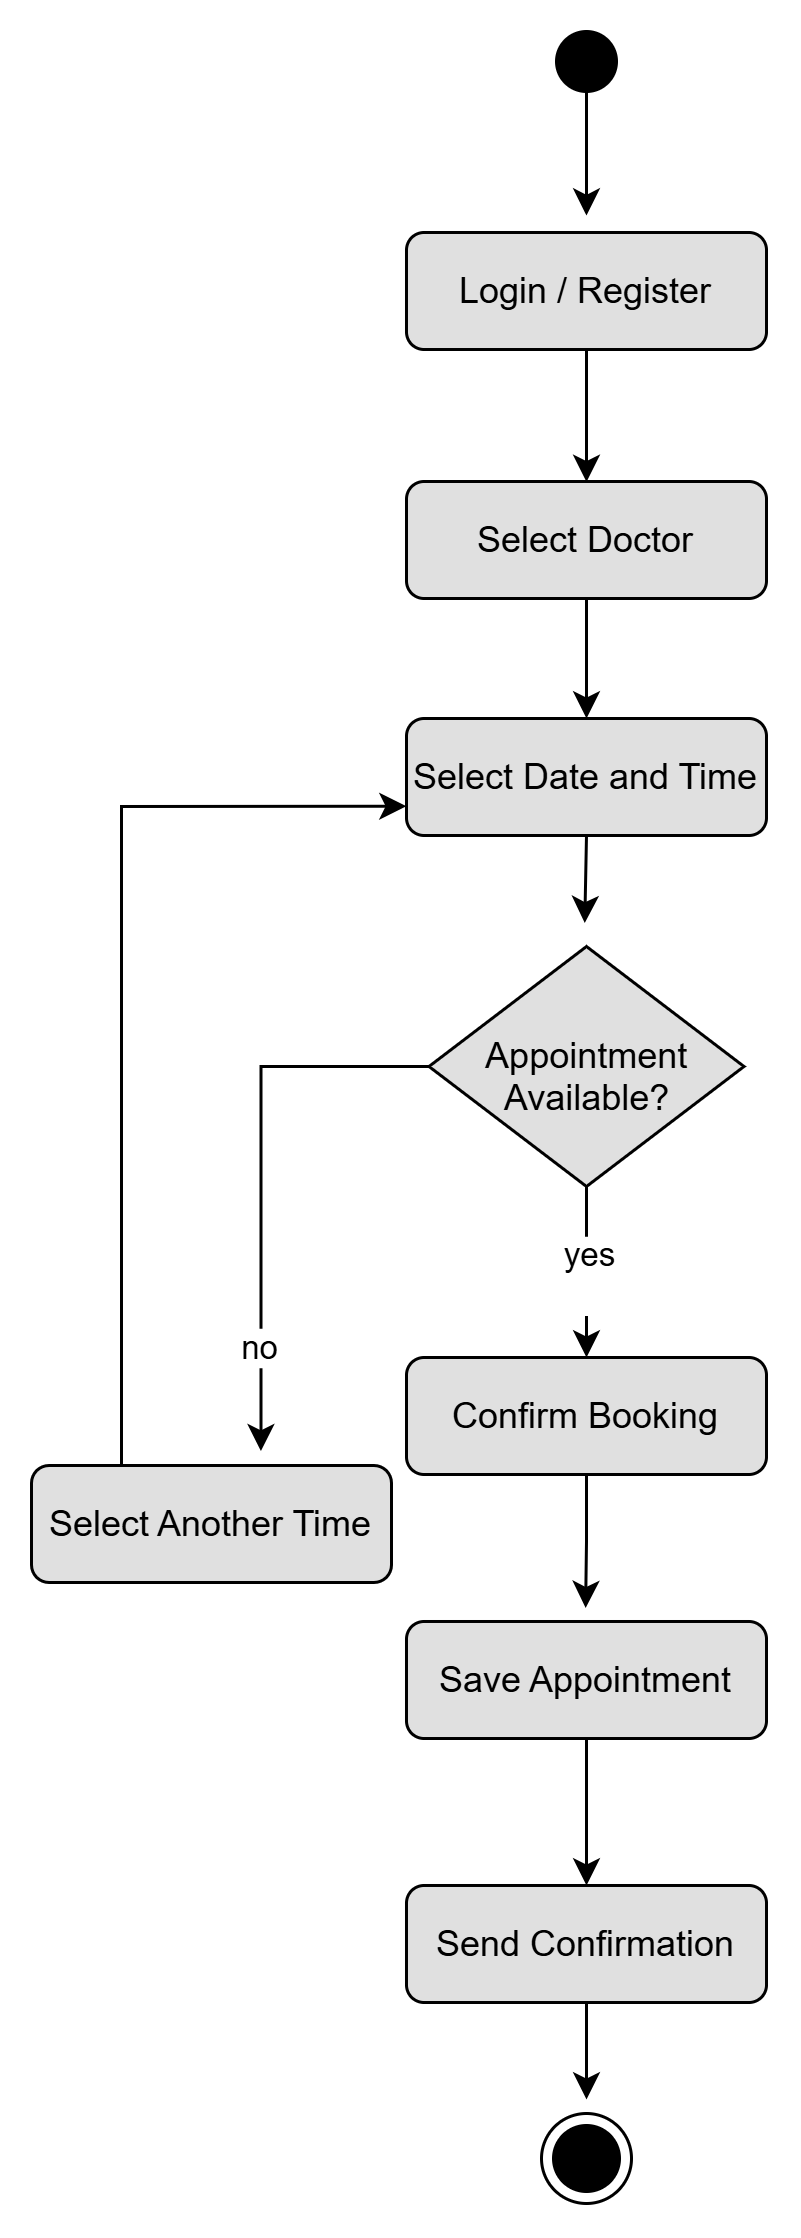

The diagram above was exported from draw.io. Its source (the exported page's mxGraphModel, read from the mxfile embedded in the PNG):
<mxGraphModel dx="1123" dy="740" grid="0" gridSize="10" guides="1" tooltips="1" connect="1" arrows="1" fold="1" page="1" pageScale="1" pageWidth="827" pageHeight="1169" math="0" shadow="0">
  <root>
    <mxCell id="0" />
    <mxCell id="1" parent="0" />
    <mxCell id="u8f9ka6xQT-4ce6z0_JT-6" edge="1" parent="1" source="u8f9ka6xQT-4ce6z0_JT-4" style="edgeStyle=orthogonalEdgeStyle;shape=filledEdge;rounded=0;orthogonalLoop=1;jettySize=auto;html=1;exitX=0.5;exitY=1;exitDx=0;exitDy=0;defaultLabelBackgroundColor=page;labelPadding=0 4;">
      <mxGeometry relative="1" as="geometry">
        <mxPoint x="279" y="101.3613052368164" as="targetPoint" />
      </mxGeometry>
    </mxCell>
    <mxCell id="u8f9ka6xQT-4ce6z0_JT-4" parent="1" style="ellipse;whiteSpace=wrap;html=1;shapeInside=1;aspect=fixed;fillColor=light-dark(#000000,#000000);strokeColor=light-dark(#000000,#000000);" value="" vertex="1">
      <mxGeometry height="20" width="20" x="269" y="40" as="geometry" />
    </mxCell>
    <mxCell id="u8f9ka6xQT-4ce6z0_JT-8" edge="1" parent="1" source="u8f9ka6xQT-4ce6z0_JT-5" style="edgeStyle=orthogonalEdgeStyle;shape=filledEdge;rounded=0;orthogonalLoop=1;jettySize=auto;html=1;exitX=0.5;exitY=1;exitDx=0;exitDy=0;defaultLabelBackgroundColor=page;labelPadding=0 4;">
      <mxGeometry relative="1" as="geometry">
        <mxPoint x="279" y="190.12842559814453" as="targetPoint" />
      </mxGeometry>
    </mxCell>
    <mxCell id="u8f9ka6xQT-4ce6z0_JT-5" parent="1" style="rounded=1;whiteSpace=wrap;html=1;roundedPerimeter=1;fillColor=light-dark(#E0E0E0,#B3B3B3);" value="Login / Register" vertex="1">
      <mxGeometry height="39" width="120" x="219" y="107" as="geometry" />
    </mxCell>
    <mxCell id="u8f9ka6xQT-4ce6z0_JT-10" edge="1" parent="1" source="u8f9ka6xQT-4ce6z0_JT-7" style="edgeStyle=orthogonalEdgeStyle;shape=filledEdge;rounded=0;orthogonalLoop=1;jettySize=auto;html=1;exitX=0.5;exitY=1;exitDx=0;exitDy=0;defaultLabelBackgroundColor=page;labelPadding=0 4;" target="u8f9ka6xQT-4ce6z0_JT-9">
      <mxGeometry relative="1" as="geometry" />
    </mxCell>
    <mxCell id="u8f9ka6xQT-4ce6z0_JT-7" parent="1" style="rounded=1;whiteSpace=wrap;html=1;roundedPerimeter=1;fillColor=light-dark(#E0E0E0,#B3B3B3);" value="Select Doctor" vertex="1">
      <mxGeometry height="39" width="120" x="219" y="190" as="geometry" />
    </mxCell>
    <mxCell id="u8f9ka6xQT-4ce6z0_JT-12" edge="1" parent="1" source="u8f9ka6xQT-4ce6z0_JT-9" style="edgeStyle=orthogonalEdgeStyle;shape=filledEdge;rounded=0;orthogonalLoop=1;jettySize=auto;html=1;exitX=0.5;exitY=1;exitDx=0;exitDy=0;defaultLabelBackgroundColor=page;labelPadding=0 4;">
      <mxGeometry relative="1" as="geometry">
        <mxPoint x="278.4202898550725" y="337.18864861087525" as="targetPoint" />
      </mxGeometry>
    </mxCell>
    <mxCell id="u8f9ka6xQT-4ce6z0_JT-9" parent="1" style="rounded=1;whiteSpace=wrap;html=1;roundedPerimeter=1;fillColor=light-dark(#E0E0E0,#B3B3B3);" value="Select Date and Time" vertex="1">
      <mxGeometry height="39" width="120" x="219" y="269" as="geometry" />
    </mxCell>
    <mxCell id="u8f9ka6xQT-4ce6z0_JT-15" edge="1" parent="1" source="u8f9ka6xQT-4ce6z0_JT-11" style="edgeStyle=orthogonalEdgeStyle;shape=filledEdge;rounded=0;orthogonalLoop=1;jettySize=auto;html=1;exitX=0.5;exitY=1;exitDx=0;exitDy=0;entryX=0.5;entryY=0;entryDx=0;entryDy=0;defaultLabelBackgroundColor=page;labelPadding=0 4;" target="u8f9ka6xQT-4ce6z0_JT-13">
      <mxGeometry relative="1" as="geometry" />
    </mxCell>
    <mxCell id="u8f9ka6xQT-4ce6z0_JT-18" connectable="0" parent="u8f9ka6xQT-4ce6z0_JT-15" style="edgeLabel;html=1;align=center;verticalAlign=middle;resizable=0;points=[];inheritText=1;defaultLabelBackgroundColor=page;labelPadding=0 4;" value="yes&lt;div&gt;&lt;br&gt;&lt;/div&gt;" vertex="1">
      <mxGeometry relative="1" x="-0.2078" y="-1" as="geometry">
        <mxPoint x="1" y="6" as="offset" />
      </mxGeometry>
    </mxCell>
    <mxCell id="u8f9ka6xQT-4ce6z0_JT-16" edge="1" parent="1" source="u8f9ka6xQT-4ce6z0_JT-11" style="edgeStyle=orthogonalEdgeStyle;shape=filledEdge;rounded=0;orthogonalLoop=1;jettySize=auto;html=1;exitX=0;exitY=0.5;exitDx=0;exitDy=0;defaultLabelBackgroundColor=page;labelPadding=0 4;">
      <mxGeometry relative="1" as="geometry">
        <mxPoint x="170.48" y="513.21" as="targetPoint" />
      </mxGeometry>
    </mxCell>
    <mxCell id="u8f9ka6xQT-4ce6z0_JT-19" connectable="0" parent="u8f9ka6xQT-4ce6z0_JT-16" style="edgeLabel;html=1;align=center;verticalAlign=middle;resizable=0;points=[];inheritText=1;defaultLabelBackgroundColor=page;labelPadding=0 4;" value="no" vertex="1">
      <mxGeometry relative="1" x="0.6285" y="-1" as="geometry">
        <mxPoint as="offset" />
      </mxGeometry>
    </mxCell>
    <mxCell id="u8f9ka6xQT-4ce6z0_JT-11" parent="1" style="rhombus;whiteSpace=wrap;html=1;shapeInside=1;fillColor=#E0E0E0;" value="Appointment Available?" vertex="1">
      <mxGeometry height="80" width="105" x="226.5" y="345" as="geometry" />
    </mxCell>
    <mxCell id="u8f9ka6xQT-4ce6z0_JT-22" edge="1" parent="1" source="u8f9ka6xQT-4ce6z0_JT-13" style="edgeStyle=orthogonalEdgeStyle;shape=filledEdge;rounded=0;orthogonalLoop=1;jettySize=auto;html=1;exitX=0.5;exitY=1;exitDx=0;exitDy=0;defaultLabelBackgroundColor=page;labelPadding=0 4;">
      <mxGeometry relative="1" as="geometry">
        <mxPoint x="278.7108433734941" y="565.470424054617" as="targetPoint" />
      </mxGeometry>
    </mxCell>
    <mxCell id="u8f9ka6xQT-4ce6z0_JT-13" parent="1" style="rounded=1;whiteSpace=wrap;html=1;roundedPerimeter=1;fillColor=light-dark(#E0E0E0,#B3B3B3);" value="Confirm Booking" vertex="1">
      <mxGeometry height="39" width="120" x="219" y="482" as="geometry" />
    </mxCell>
    <mxCell id="u8f9ka6xQT-4ce6z0_JT-29" edge="1" parent="1" source="u8f9ka6xQT-4ce6z0_JT-17" style="edgeStyle=orthogonalEdgeStyle;shape=filledEdge;rounded=0;orthogonalLoop=1;jettySize=auto;html=1;exitX=0.25;exitY=0;exitDx=0;exitDy=0;defaultLabelBackgroundColor=page;labelPadding=0 4;entryX=0;entryY=0.75;entryDx=0;entryDy=0;" target="u8f9ka6xQT-4ce6z0_JT-9">
      <mxGeometry relative="1" x="-0.2781" as="geometry">
        <mxPoint x="124.91666666666674" y="291.80295626322436" as="targetPoint" />
      </mxGeometry>
    </mxCell>
    <mxCell id="u8f9ka6xQT-4ce6z0_JT-17" parent="1" style="rounded=1;whiteSpace=wrap;html=1;roundedPerimeter=1;fillColor=light-dark(#E0E0E0,#B3B3B3);" value="Select Another Time" vertex="1">
      <mxGeometry height="39" width="120" x="94" y="518" as="geometry" />
    </mxCell>
    <mxCell id="u8f9ka6xQT-4ce6z0_JT-24" edge="1" parent="1" source="u8f9ka6xQT-4ce6z0_JT-20" style="edgeStyle=orthogonalEdgeStyle;shape=filledEdge;rounded=0;orthogonalLoop=1;jettySize=auto;html=1;exitX=0.5;exitY=1;exitDx=0;exitDy=0;defaultLabelBackgroundColor=page;labelPadding=0 4;" target="u8f9ka6xQT-4ce6z0_JT-23">
      <mxGeometry relative="1" as="geometry" />
    </mxCell>
    <mxCell id="u8f9ka6xQT-4ce6z0_JT-20" parent="1" style="rounded=1;whiteSpace=wrap;html=1;roundedPerimeter=1;fillColor=light-dark(#E0E0E0,#B3B3B3);" value="Save Appointment" vertex="1">
      <mxGeometry height="39" width="120" x="219" y="570" as="geometry" />
    </mxCell>
    <mxCell id="u8f9ka6xQT-4ce6z0_JT-28" edge="1" parent="1" source="u8f9ka6xQT-4ce6z0_JT-23" style="edgeStyle=orthogonalEdgeStyle;shape=filledEdge;rounded=0;orthogonalLoop=1;jettySize=auto;html=1;exitX=0.5;exitY=1;exitDx=0;exitDy=0;defaultLabelBackgroundColor=page;labelPadding=0 4;">
      <mxGeometry relative="1" as="geometry">
        <mxPoint x="279" y="729.3064651489258" as="targetPoint" />
      </mxGeometry>
    </mxCell>
    <mxCell id="u8f9ka6xQT-4ce6z0_JT-23" parent="1" style="rounded=1;whiteSpace=wrap;html=1;roundedPerimeter=1;fillColor=light-dark(#E0E0E0,#B3B3B3);" value="Send Confirmation" vertex="1">
      <mxGeometry height="39" width="120" x="219" y="658" as="geometry" />
    </mxCell>
    <mxCell id="u8f9ka6xQT-4ce6z0_JT-27" parent="1" style="ellipse;html=1;shape=endState;fillColor=strokeColor;" value="" vertex="1">
      <mxGeometry height="30" width="30" x="264" y="734" as="geometry" />
    </mxCell>
  </root>
</mxGraphModel>